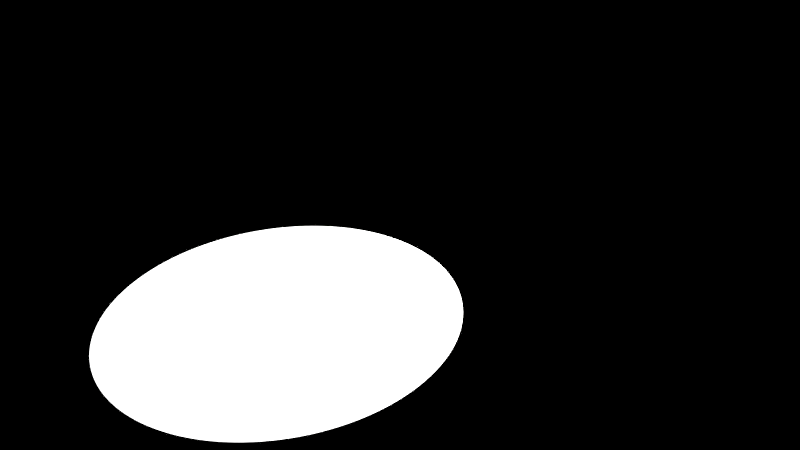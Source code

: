 # Source: plato.blend  (saved by Blender 2.70.0; exported with 4.5.12 LTS)
import bpy
from mathutils import Matrix  # noqa: F401  (used for matrix-valued properties, if any)

bpy.ops.wm.read_factory_settings(use_empty=True)
scene = bpy.context.scene
scene.name = 'Scene'

# ---- collections
col_collection_1 = bpy.data.collections.new('Collection 1'); scene.collection.children.link(col_collection_1)

# ---- world
world_world = bpy.data.worlds.new('World'); scene.world = world_world
world_world.use_nodes = True; world_world.node_tree.nodes.clear()
_N = world_world.node_tree.nodes; _L = world_world.node_tree.links
n0 = _N.new('ShaderNodeOutputWorld'); n0.name = 'World Output'; n0.location = (300, 300)
n0.width = 120
n1 = _N.new('ShaderNodeBackground'); n1.name = 'Background'; n1.location = (10, 300)
n1.width = 150
n2 = _N.new('ShaderNodeRGB'); n2.name = 'RGB'; n2.location = (-180, 300)
n2.outputs[0].default_value = (0.0, 0.0, 0.0, 1.0)
_L.new(n1.outputs[0], n0.inputs[0])
_L.new(n2.outputs[0], n1.inputs[0])
n0.is_active_output = True
world_world.color = (0.0, 0.0, 0.0)
world_world.use_sun_shadow = False
world_world.sun_shadow_jitter_overblur = 0.0
world_world.cycles.sampling_method = 'MANUAL'
world_world.cycles.sample_map_resolution = 256

# ---- cameras
cam_camera_002 = bpy.data.cameras.new('Camera.002')
cam_camera_002.passepartout_alpha = 0.7881
cam_camera_002.clip_end = 497.7
cam_camera_002.lens = 91.09
cam_camera_002.sensor_width = 32.0
cam_camera_002.sensor_height = 18.0
cam_camera_002.show_limits = True
cam_camera_002.dof.focus_distance = 3.0
cam_camera_002.dof.aperture_fstop = 128.0

# ---- meshes
me_circle = bpy.data.meshes.new('Circle')
me_circle.from_pydata([(0.0, 1.0, 0.0), (-0.1951, 0.9808, 0.0), (-0.3827, 0.9239, 0.0), (-0.5556, 0.8315, 0.0), (-0.7071, 0.7071, 0.0), (-0.8315, 0.5556, 0.0), (-0.9239, 0.3827, 0.0), (-0.9808, 0.1951, 0.0), (-1.0, 7.55e-08, 0.0), (-0.9808, -0.1951, 0.0), (-0.9239, -0.3827, 0.0), (-0.8315, -0.5556, 0.0), (-0.7071, -0.7071, 0.0), (-0.5556, -0.8315, 0.0), (-0.3827, -0.9239, 0.0), (-0.1951, -0.9808, 0.0), (3.258e-07, -1.0, 0.0), (0.1951, -0.9808, 0.0), (0.3827, -0.9239, 0.0), (0.5556, -0.8315, 0.0), (0.7071, -0.7071, 0.0), (0.8315, -0.5556, 0.0), (0.9239, -0.3827, 0.0), (0.9808, -0.1951, 0.0), (1.0, 9.656e-07, 0.0), (0.9808, 0.1951, 0.0), (0.9239, 0.3827, 0.0), (0.8315, 0.5556, 0.0), (0.7071, 0.7071, 0.0), (0.5556, 0.8315, 0.0), (0.3827, 0.9239, 0.0), (0.1951, 0.9808, 0.0), (4.276e-08, 1.323, 0.2), (-0.2582, 1.298, 0.2), (-0.5064, 1.223, 0.2), (-0.7352, 1.1, 0.2), (-0.9357, 0.9357, 0.2), (-1.1, 0.7352, 0.2), (-1.223, 0.5064, 0.2), (-1.298, 0.2582, 0.2), (-1.323, 7.16e-09, 0.2), (-1.298, -0.2582, 0.2), (-1.223, -0.5064, 0.2), (-1.1, -0.7352, 0.2), (-0.9357, -0.9357, 0.2), (-0.7352, -1.1, 0.2), (-0.5064, -1.223, 0.2), (-0.2582, -1.298, 0.2), (4.74e-07, -1.323, 0.2), (0.2582, -1.298, 0.2), (0.5064, -1.223, 0.2), (0.7352, -1.1, 0.2), (0.9357, -0.9357, 0.2), (1.1, -0.7352, 0.2), (1.223, -0.5064, 0.2), (1.298, -0.2582, 0.2), (1.323, 1.185e-06, 0.2), (1.298, 0.2582, 0.2), (1.223, 0.5064, 0.2), (1.1, 0.7352, 0.2), (0.9357, 0.9357, 0.2), (0.7352, 1.1, 0.2), (0.5064, 1.223, 0.2), (0.2582, 1.298, 0.2), (1.979e-07, 2.407, 0.3724), (-0.4695, 2.36, 0.3724), (-0.921, 2.223, 0.3724), (-1.337, 2.001, 0.3724), (-1.702, 1.702, 0.3724), (-2.001, 1.337, 0.3724), (-2.223, 0.921, 0.3724), (-2.36, 0.4695, 0.3724), (-2.407, -2.992e-07, 0.3724), (-2.36, -0.4695, 0.3724), (-2.223, -0.921, 0.3724), (-2.001, -1.337, 0.3724), (-1.702, -1.702, 0.3724), (-1.337, -2.001, 0.3724), (-0.921, -2.223, 0.3724), (-0.4695, -2.36, 0.3724), (9.821e-07, -2.407, 0.3724), (0.4695, -2.36, 0.3724), (0.921, -2.223, 0.3724), (1.337, -2.001, 0.3724), (1.702, -1.702, 0.3724), (2.001, -1.337, 0.3724), (2.223, -0.921, 0.3724), (2.36, -0.4695, 0.3724), (2.407, 1.843e-06, 0.3724), (2.36, 0.4695, 0.3724), (2.223, 0.921, 0.3724), (2.001, 1.337, 0.3724), (1.702, 1.702, 0.3724), (1.337, 2.001, 0.3724), (0.921, 2.223, 0.3724), (0.4695, 2.36, 0.3724), (-0.4695, 2.36, 0.5016), (1.985e-07, 2.407, 0.5016), (-0.921, 2.223, 0.5016), (-1.337, 2.001, 0.5016), (-1.702, 1.702, 0.5016), (-2.001, 1.337, 0.5016), (-2.223, 0.921, 0.5016), (-2.36, 0.4695, 0.5016), (-2.407, -2.992e-07, 0.5016), (-2.36, -0.4695, 0.5016), (-2.223, -0.921, 0.5016), (-2.001, -1.337, 0.5016), (-1.702, -1.702, 0.5016), (-1.337, -2.001, 0.5016), (-0.921, -2.223, 0.5016), (-0.4695, -2.36, 0.5016), (9.827e-07, -2.407, 0.5016), (0.4695, -2.36, 0.5016), (0.921, -2.223, 0.5016), (1.337, -2.001, 0.5016), (1.702, -1.702, 0.5016), (2.001, -1.337, 0.5016), (2.223, -0.921, 0.5016), (2.36, -0.4695, 0.5016), (2.407, 1.843e-06, 0.5016), (2.36, 0.4695, 0.5016), (2.223, 0.921, 0.5016), (2.001, 1.337, 0.5016), (1.702, 1.702, 0.5016), (1.337, 2.001, 0.5016), (0.921, 2.223, 0.5016), (0.4695, 2.36, 0.5016), (-0.2005, 1.008, 0.2945), (7.231e-07, 1.028, 0.2945), (-0.3933, 0.9496, 0.2945), (-0.571, 0.8546, 0.2945), (-0.7268, 0.7268, 0.2945), (-0.8546, 0.571, 0.2945), (-0.9496, 0.3933, 0.2945), (-1.008, 0.2005, 0.2945), (-1.028, -2.837e-07, 0.2945), (-1.008, -0.2005, 0.2945), (-0.9496, -0.3933, 0.2945), (-0.8546, -0.571, 0.2945), (-0.7268, -0.7268, 0.2945), (-0.571, -0.8546, 0.2945), (-0.3933, -0.9496, 0.2945), (-0.2005, -1.008, 0.2945), (2.789e-07, -1.028, 0.2945), (0.2005, -1.008, 0.2945), (0.3933, -0.9496, 0.2945), (0.571, -0.8546, 0.2945), (0.7268, -0.7268, 0.2945), (0.8546, -0.571, 0.2945), (0.9496, -0.3933, 0.2945), (1.008, -0.2005, 0.2945), (1.028, 4.649e-07, 0.2945), (1.008, 0.2005, 0.2945), (0.9496, 0.3933, 0.2945), (0.8546, 0.571, 0.2945), (0.7268, 0.7268, 0.2945), (0.571, 0.8546, 0.2945), (0.3933, 0.9496, 0.2945), (0.2005, 1.008, 0.2945)], [], [(1, 0, 31, 30, 29, 28, 27, 26, 25, 24, 23, 22, 21, 20, 19, 18, 17, 16, 15, 14, 13, 12, 11, 10, 9, 8, 7, 6, 5, 4, 3, 2), (59, 60, 92, 91), (26, 27, 59, 58), (4, 5, 37, 36), (15, 16, 48, 47), (24, 25, 57, 56), (2, 3, 35, 34), (13, 14, 46, 45), (22, 23, 55, 54), (0, 1, 33, 32), (11, 12, 44, 43), (31, 0, 32, 63), (20, 21, 53, 52), (9, 10, 42, 41), (29, 30, 62, 61), (18, 19, 51, 50), (7, 8, 40, 39), (27, 28, 60, 59), (16, 17, 49, 48), (5, 6, 38, 37), (25, 26, 58, 57), (3, 4, 36, 35), (14, 15, 47, 46), (23, 24, 56, 55), (1, 2, 34, 33), (12, 13, 45, 44), (21, 22, 54, 53), (10, 11, 43, 42), (30, 31, 63, 62), (19, 20, 52, 51), (8, 9, 41, 40), (28, 29, 61, 60), (17, 18, 50, 49), (6, 7, 39, 38), (128, 130, 131, 132, 133, 134, 135, 136, 137, 138, 139, 140, 141, 142, 143, 144, 145, 146, 147, 148, 149, 150, 151, 152, 153, 154, 155, 156, 157, 158, 159, 129), (48, 49, 81, 80), (37, 38, 70, 69), (57, 58, 90, 89), (35, 36, 68, 67), (46, 47, 79, 78), (55, 56, 88, 87), (33, 34, 66, 65), (44, 45, 77, 76), (53, 54, 86, 85), (42, 43, 75, 74), (62, 63, 95, 94), (51, 52, 84, 83), (40, 41, 73, 72), (60, 61, 93, 92), (49, 50, 82, 81), (38, 39, 71, 70), (58, 59, 91, 90), (36, 37, 69, 68), (47, 48, 80, 79), (56, 57, 89, 88), (34, 35, 67, 66), (45, 46, 78, 77), (54, 55, 87, 86), (32, 33, 65, 64), (43, 44, 76, 75), (63, 32, 64, 95), (52, 53, 85, 84), (41, 42, 74, 73), (61, 62, 94, 93), (50, 51, 83, 82), (39, 40, 72, 71), (96, 97, 64, 65), (98, 96, 65, 66), (99, 98, 66, 67), (100, 99, 67, 68), (101, 100, 68, 69), (102, 101, 69, 70), (103, 102, 70, 71), (104, 103, 71, 72), (105, 104, 72, 73), (106, 105, 73, 74), (107, 106, 74, 75), (108, 107, 75, 76), (109, 108, 76, 77), (110, 109, 77, 78), (111, 110, 78, 79), (112, 111, 79, 80), (113, 112, 80, 81), (114, 113, 81, 82), (115, 114, 82, 83), (116, 115, 83, 84), (117, 116, 84, 85), (118, 117, 85, 86), (119, 118, 86, 87), (120, 119, 87, 88), (121, 120, 88, 89), (122, 121, 89, 90), (123, 122, 90, 91), (124, 123, 91, 92), (125, 124, 92, 93), (126, 125, 93, 94), (127, 126, 94, 95), (97, 127, 95, 64), (128, 129, 97, 96), (130, 128, 96, 98), (131, 130, 98, 99), (132, 131, 99, 100), (133, 132, 100, 101), (134, 133, 101, 102), (135, 134, 102, 103), (136, 135, 103, 104), (137, 136, 104, 105), (138, 137, 105, 106), (139, 138, 106, 107), (140, 139, 107, 108), (141, 140, 108, 109), (142, 141, 109, 110), (143, 142, 110, 111), (144, 143, 111, 112), (145, 144, 112, 113), (146, 145, 113, 114), (147, 146, 114, 115), (148, 147, 115, 116), (149, 148, 116, 117), (150, 149, 117, 118), (151, 150, 118, 119), (152, 151, 119, 120), (153, 152, 120, 121), (154, 153, 121, 122), (155, 154, 122, 123), (156, 155, 123, 124), (157, 156, 124, 125), (158, 157, 125, 126), (159, 158, 126, 127), (129, 159, 127, 97)])
me_circle.use_remesh_preserve_volume = False
me_circle.use_remesh_preserve_attributes = False
me_circle.use_mirror_vertex_groups = False
me_circle.update()

# ---- objects
ob_circle = bpy.data.objects.new('Circle', me_circle)
ob_camera = bpy.data.objects.new('Camera', cam_camera_002)

# ---- transforms, parenting, visibility, modifiers, constraints
ob_circle.location = (-0.675, 0.4156, 0.0)
ob_circle.lineart.crease_threshold = 0.0
_m = ob_circle.modifiers.new('Subsurf', 'SUBSURF')
_m.uv_smooth = 'PRESERVE_CORNERS'
_m.quality = 2
_m.levels = 2
_m.show_only_control_edges = False
ob_camera.location = (-21.94, -9.961, 16.22)
ob_camera.rotation_euler = (1.015, 0.1075, -1.255)
ob_camera.scale = (1.0, 1.0, 1.0)
ob_camera.hide_viewport = True
ob_camera.lineart.crease_threshold = 0.0

# ---- collection membership
col_collection_1.objects.link(ob_circle)
col_collection_1.objects.link(ob_camera)

# ---- scene / render settings (as saved in the file)
scene.camera = ob_camera
scene.frame_start = 1; scene.frame_end = 250; scene.frame_set(182)
scene.render.engine = 'BLENDER_EEVEE_NEXT'
scene.render.image_settings.color_mode = 'RGB'
scene.render.image_settings.compression = 90
scene.render.resolution_x = 1280
scene.render.resolution_y = 720
scene.render.dither_intensity = 0.0
scene.render.film_transparent = True
scene.render.bake_margin = 2
scene.render.bake_bias = 0.0
scene.cycles.use_denoising = False
scene.cycles.samples = 1000
scene.cycles.sampling_pattern = 'TABULATED_SOBOL'
scene.cycles.light_sampling_threshold = 0.0
scene.cycles.use_adaptive_sampling = False
scene.cycles.use_light_tree = False
scene.cycles.blur_glossy = 0.0
scene.cycles.max_bounces = 128
scene.cycles.diffuse_bounces = 128
scene.cycles.glossy_bounces = 128
scene.cycles.transmission_bounces = 128
scene.cycles.volume_bounces = 1
scene.cycles.transparent_max_bounces = 128
scene.cycles.film_exposure = 7.0
scene.cycles.pixel_filter_type = 'GAUSSIAN'
scene.cycles.sample_clamp_indirect = 0.0
scene.cycles.debug_bvh_type = 'STATIC_BVH'
scene.view_settings.view_transform = 'Standard'
bpy.context.view_layer.update()

# ---- added for rendering (the .blend has no usable light): sun
light_auto_sun = bpy.data.lights.new('AutoSun', 'SUN')
light_auto_sun.energy = 3.0
light_auto_sun.angle = 0.0523599
ob_auto_sun = bpy.data.objects.new('AutoSun', light_auto_sun)
scene.collection.objects.link(ob_auto_sun)
ob_auto_sun.rotation_euler = (0.872665, 0.174533, 0.523599)
bpy.context.view_layer.update()
